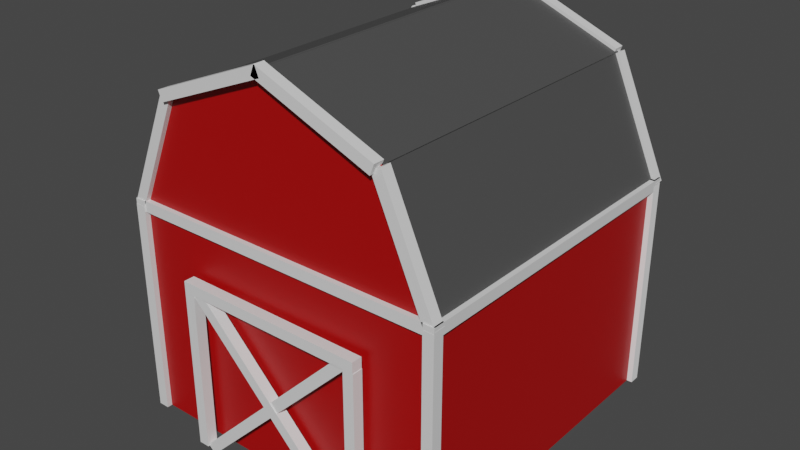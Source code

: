 # Source: barn.blend  (saved by Blender 2.93.20; exported with 4.5.12 LTS)
import bpy
from mathutils import Matrix  # noqa: F401  (used for matrix-valued properties, if any)

bpy.ops.wm.read_factory_settings(use_empty=True)
scene = bpy.context.scene
scene.name = 'Scene'

# ---- materials (node trees are filled in below, after node groups)
mat_red = bpy.data.materials.new('red')
mat_red.use_transparent_shadow = False
mat_material = bpy.data.materials.new('Material')
mat_material.alpha_threshold = 0.0
mat_material.use_transparent_shadow = False
mat_material.line_color = (0.0, 0.0, 0.0, 1.0)
mat_bia_y = bpy.data.materials.new('biały')
mat_bia_y.use_transparent_shadow = False
mat_roof = bpy.data.materials.new('roof')
mat_roof.use_transparent_shadow = False

# ---- material node trees
mat_red.use_nodes = True; mat_red.node_tree.nodes.clear()
_N = mat_red.node_tree.nodes; _L = mat_red.node_tree.links
n0 = _N.new('ShaderNodeBsdfPrincipled'); n0.name = 'Principled BSDF'; n0.location = (10, 300)
n0.distribution = 'GGX'
n0.subsurface_method = 'BURLEY'
n0.inputs[0].default_value = (0.4064, 0.0, 0.0, 1.0)
n0.inputs[3].default_value = 1.45
n0.inputs[27].default_value = (0.0, 0.0, 0.0, 1.0)
n0.inputs[28].default_value = 1.0
n1 = _N.new('ShaderNodeOutputMaterial'); n1.name = 'Material Output'; n1.location = (300, 300)
_L.new(n0.outputs[0], n1.inputs[0])
n1.is_active_output = True
mat_material.use_nodes = True; mat_material.node_tree.nodes.clear()
_N = mat_material.node_tree.nodes; _L = mat_material.node_tree.links
n0 = _N.new('ShaderNodeOutputMaterial'); n0.name = 'Material Output'; n0.location = (300, 300)
n1 = _N.new('ShaderNodeBsdfPrincipled'); n1.name = 'Principled BSDF'; n1.location = (10, 300)
n1.distribution = 'GGX'
n1.subsurface_method = 'BURLEY'
n1.inputs[2].default_value = 0.4
n1.inputs[3].default_value = 1.45
n1.inputs[27].default_value = (0.0, 0.0, 0.0, 1.0)
n1.inputs[28].default_value = 1.0
_L.new(n1.outputs[0], n0.inputs[0])
n0.is_active_output = True
mat_bia_y.use_nodes = True; mat_bia_y.node_tree.nodes.clear()
_N = mat_bia_y.node_tree.nodes; _L = mat_bia_y.node_tree.links
n0 = _N.new('ShaderNodeBsdfPrincipled'); n0.name = 'Principled BSDF'; n0.location = (10, 300)
n0.distribution = 'GGX'
n0.subsurface_method = 'BURLEY'
n0.inputs[0].default_value = (1.0, 1.0, 1.0, 1.0)
n0.inputs[3].default_value = 1.45
n0.inputs[27].default_value = (0.0, 0.0, 0.0, 1.0)
n0.inputs[28].default_value = 1.0
n1 = _N.new('ShaderNodeOutputMaterial'); n1.name = 'Material Output'; n1.location = (300, 300)
_L.new(n0.outputs[0], n1.inputs[0])
n1.is_active_output = True
mat_roof.use_nodes = True; mat_roof.node_tree.nodes.clear()
_N = mat_roof.node_tree.nodes; _L = mat_roof.node_tree.links
n0 = _N.new('ShaderNodeBsdfPrincipled'); n0.name = 'Principled BSDF'; n0.location = (10, 300)
n0.distribution = 'GGX'
n0.subsurface_method = 'BURLEY'
n0.inputs[0].default_value = (0.06998, 0.06998, 0.06998, 1.0)
n0.inputs[3].default_value = 1.45
n0.inputs[27].default_value = (0.0, 0.0, 0.0, 1.0)
n0.inputs[28].default_value = 1.0
n1 = _N.new('ShaderNodeOutputMaterial'); n1.name = 'Material Output'; n1.location = (300, 300)
_L.new(n0.outputs[0], n1.inputs[0])
n1.is_active_output = True

# ---- world
world_world = bpy.data.worlds.new('World'); scene.world = world_world
world_world.use_nodes = True; world_world.node_tree.nodes.clear()
_N = world_world.node_tree.nodes; _L = world_world.node_tree.links
n0 = _N.new('ShaderNodeOutputWorld'); n0.name = 'World Output'; n0.location = (300, 300)
n1 = _N.new('ShaderNodeBackground'); n1.name = 'Background'; n1.location = (10, 300)
n1.inputs[0].default_value = (0.05088, 0.05088, 0.05088, 1.0)
_L.new(n1.outputs[0], n0.inputs[0])
n0.is_active_output = True
world_world.color = (0.05088, 0.05088, 0.05088)
world_world.use_sun_shadow = False
world_world.sun_shadow_jitter_overblur = 0.0

# ---- meshes
me_cube_003 = bpy.data.meshes.new('Cube.003')
me_cube_003.from_pydata([(-0.5, -0.5, -0.5), (-0.5, -0.5, 0.5), (-0.5, 0.5, -0.5), (-0.5, 0.5, 0.5), (0.5, -0.5, -0.5), (0.5, -0.5, 0.5), (0.5, 0.5, -0.5), (0.5, 0.5, 0.5)], [], [(0, 1, 3, 2), (2, 3, 7, 6), (6, 7, 5, 4), (4, 5, 1, 0), (2, 6, 4, 0), (7, 3, 1, 5)])
_uv = me_cube_003.uv_layers.new(name='UVMap')
_uv.uv.foreach_set('vector', [0.375, 0.0, 0.625, 0.0, 0.625, 0.25, 0.375, 0.25, 0.375, 0.25, 0.625, 0.25, 0.625, 0.5, 0.375, 0.5, 0.375, 0.5, 0.625, 0.5, 0.625, 0.75, 0.375, 0.75, 0.375, 0.75, 0.625, 0.75, 0.625, 1.0, 0.375, 1.0, 0.125, 0.5, 0.375, 0.5, 0.375, 0.75, 0.125, 0.75, 0.625, 0.5, 0.875, 0.5, 0.875, 0.75, 0.625, 0.75])
me_cube_003.materials.append(mat_red)
me_cube_003.use_remesh_fix_poles = True
me_cube_003.use_remesh_preserve_attributes = False
me_cube_003.use_mirror_vertex_groups = False
me_cube_003.update()
me_cylinder = bpy.data.meshes.new('Cylinder')
me_cylinder.from_pydata([(4.967e-09, 0.5017, -0.4983), (4.967e-09, 0.5017, 0.4983), (0.3536, 0.3547, 0.4983), (0.3536, 0.3547, -0.4983), (0.5, -2.186e-08, 0.4983), (0.5, 2.186e-08, -0.4983), (0.3536, -0.3547, 0.4983), (0.3536, -0.3547, -0.4983), (4.967e-09, -0.5017, 0.4983), (4.967e-09, -0.5017, -0.4983), (-0.3536, -0.3547, 0.4983), (-0.3536, -0.3547, -0.4983), (-0.5, -2.186e-08, 0.4983), (-0.5, 2.186e-08, -0.4983), (-0.3536, 0.3547, 0.4983), (-0.3536, 0.3547, -0.4983)], [], [(0, 1, 2, 3), (3, 2, 4, 5), (5, 4, 6, 7), (7, 6, 8, 9), (9, 8, 10, 11), (11, 10, 12, 13), (2, 1, 14, 12, 10, 8, 6, 4), (13, 12, 14, 15), (15, 14, 1, 0), (0, 3, 5, 7, 9, 11, 13, 15)])
me_cylinder.polygons.foreach_set('use_smooth', [True] * 10)
_k = set([(0, 1), (0, 3), (0, 15), (1, 2), (1, 14), (2, 3), (2, 4), (3, 5), (4, 5), (4, 6), (5, 7), (6, 7), (6, 8), (7, 9), (8, 9), (8, 10), (9, 11), (10, 11), (10, 12), (11, 13), (12, 13), (12, 14), (13, 15), (14, 15)])
me_cylinder.attributes.new('sharp_edge', 'BOOLEAN', 'EDGE').data.foreach_set('value', [ (min(e.vertices), max(e.vertices)) in _k for e in me_cylinder.edges])
_uv = me_cylinder.uv_layers.new(name='UVMap')
_uv.uv.foreach_set('vector', [1.0, 0.5, 1.0, 1.0, 0.875, 1.0, 0.875, 0.5, 0.875, 0.5, 0.875, 1.0, 0.75, 1.0, 0.75, 0.5, 0.75, 0.5, 0.75, 1.0, 0.625, 1.0, 0.625, 0.5, 0.625, 0.5, 0.625, 1.0, 0.5, 1.0, 0.5, 0.5, 0.5, 0.5, 0.5, 1.0, 0.375, 1.0, 0.375, 0.5, 0.375, 0.5, 0.375, 1.0, 0.25, 1.0, 0.25, 0.5, 0.4197, 0.4197, 0.25, 0.49, 0.08029, 0.4197, 0.01, 0.25, 0.08029, 0.08029, 0.25, 0.01, 0.4197, 0.08029, 0.49, 0.25, 0.25, 0.5, 0.25, 1.0, 0.125, 1.0, 0.125, 0.5, 0.125, 0.5, 0.125, 1.0, 0.0, 1.0, 0.0, 0.5, 0.75, 0.49, 0.9197, 0.4197, 0.99, 0.25, 0.9197, 0.08029, 0.75, 0.01, 0.5803, 0.08029, 0.51, 0.25, 0.5803, 0.4197])
me_cylinder.materials.append(mat_red)
me_cylinder.use_remesh_fix_poles = True
me_cylinder.use_remesh_preserve_attributes = False
me_cylinder.use_mirror_vertex_groups = False
me_cylinder.update()
me_cylinder.normals_split_custom_set([tuple(v) for v in zip(*[iter([0.3838, 0.9234, 3.905e-08, 0.3838, 0.9234, 3.905e-08, 0.3838, 0.9234, 3.905e-08, 0.3838, 0.9234, 3.905e-08, 0.9243, 0.3816, 2.435e-08, 0.9243, 0.3816, 2.435e-08, 0.9243, 0.3816, 2.435e-08, 0.9243, 0.3816, 2.435e-08, 0.9243, -0.3816, -2.435e-08, 0.9243, -0.3816, -2.435e-08, 0.9243, -0.3816, -2.435e-08, 0.9243, -0.3816, -2.435e-08, 0.3838, -0.9234, -3.905e-08, 0.3838, -0.9234, -3.905e-08, 0.3838, -0.9234, -3.905e-08, 0.3838, -0.9234, -3.905e-08, -0.3838, -0.9234, -3.905e-08, -0.3838, -0.9234, -3.905e-08, -0.3838, -0.9234, -3.905e-08, -0.3838, -0.9234, -3.905e-08, -0.9243, -0.3816, -2.435e-08, -0.9243, -0.3816, -2.435e-08, -0.9243, -0.3816, -2.435e-08, -0.9243, -0.3816, -2.435e-08, 0.0, -7.171e-08, 1.0, 0.0, -7.171e-08, 1.0, 0.0, -7.171e-08, 1.0, 0.0, -7.171e-08, 1.0, 0.0, -7.171e-08, 1.0, 0.0, -7.171e-08, 1.0, 0.0, -7.171e-08, 1.0, 0.0, -7.171e-08, 1.0, -0.9243, 0.3816, 2.435e-08, -0.9243, 0.3816, 2.435e-08, -0.9243, 0.3816, 2.435e-08, -0.9243, 0.3816, 2.435e-08, -0.3838, 0.9234, 3.905e-08, -0.3838, 0.9234, 3.905e-08, -0.3838, 0.9234, 3.905e-08, -0.3838, 0.9234, 3.905e-08, 0.0, 7.171e-08, -1.0, 0.0, 7.171e-08, -1.0, 0.0, 7.171e-08, -1.0, 0.0, 7.171e-08, -1.0, 0.0, 7.171e-08, -1.0, 0.0, 7.171e-08, -1.0, 0.0, 7.171e-08, -1.0, 0.0, 7.171e-08, -1.0])] * 3)])
me_cube_005 = bpy.data.meshes.new('Cube.005')
me_cube_005.from_pydata([(-0.5, -0.5, -0.5), (-0.5, -0.5, 0.5), (-0.5, 0.5, -0.5), (-0.5, 0.5, 0.5), (0.5, -0.5, -0.5), (0.5, -0.5, 0.5), (0.5, 0.5, -0.5), (0.5, 0.5, 0.5)], [], [(0, 1, 3, 2), (2, 3, 7, 6), (6, 7, 5, 4), (4, 5, 1, 0), (2, 6, 4, 0), (7, 3, 1, 5)])
_uv = me_cube_005.uv_layers.new(name='UVMap')
_uv.uv.foreach_set('vector', [0.375, 0.0, 0.625, 0.0, 0.625, 0.25, 0.375, 0.25, 0.375, 0.25, 0.625, 0.25, 0.625, 0.5, 0.375, 0.5, 0.375, 0.5, 0.625, 0.5, 0.625, 0.75, 0.375, 0.75, 0.375, 0.75, 0.625, 0.75, 0.625, 1.0, 0.375, 1.0, 0.125, 0.5, 0.375, 0.5, 0.375, 0.75, 0.125, 0.75, 0.625, 0.5, 0.875, 0.5, 0.875, 0.75, 0.625, 0.75])
me_cube_005.materials.append(mat_material)
me_cube_005.use_remesh_fix_poles = True
me_cube_005.use_remesh_preserve_attributes = False
me_cube_005.use_mirror_vertex_groups = False
me_cube_005.update()
me_cube_006 = bpy.data.meshes.new('Cube.006')
me_cube_006.from_pydata([(-0.5, -0.5, -0.5), (-0.5, -0.5, 0.5), (-0.5, 0.5, -0.5), (-0.5, 0.5, 0.5), (0.5, -0.5, -0.5), (0.5, -0.5, 0.5), (0.5, 0.5, -0.5), (0.5, 0.5, 0.5)], [], [(0, 1, 3, 2), (2, 3, 7, 6), (6, 7, 5, 4), (4, 5, 1, 0), (2, 6, 4, 0), (7, 3, 1, 5)])
_uv = me_cube_006.uv_layers.new(name='UVMap')
_uv.uv.foreach_set('vector', [0.375, 0.0, 0.625, 0.0, 0.625, 0.25, 0.375, 0.25, 0.375, 0.25, 0.625, 0.25, 0.625, 0.5, 0.375, 0.5, 0.375, 0.5, 0.625, 0.5, 0.625, 0.75, 0.375, 0.75, 0.375, 0.75, 0.625, 0.75, 0.625, 1.0, 0.375, 1.0, 0.125, 0.5, 0.375, 0.5, 0.375, 0.75, 0.125, 0.75, 0.625, 0.5, 0.875, 0.5, 0.875, 0.75, 0.625, 0.75])
me_cube_006.materials.append(mat_material)
me_cube_006.use_remesh_fix_poles = True
me_cube_006.use_remesh_preserve_attributes = False
me_cube_006.use_mirror_vertex_groups = False
me_cube_006.update()
me_cube = bpy.data.meshes.new('Cube')
me_cube.from_pydata([(-0.5, -0.5, -0.5), (-0.5, -0.5, 0.5), (-0.5, 0.5, -0.5), (-0.5, 0.5, 0.5), (0.5, -0.5, -0.5), (0.5, -0.5, 0.5), (0.5, 0.5, -0.5), (0.5, 0.5, 0.5)], [], [(0, 1, 3, 2), (2, 3, 7, 6), (6, 7, 5, 4), (4, 5, 1, 0), (2, 6, 4, 0), (7, 3, 1, 5)])
_uv = me_cube.uv_layers.new(name='UVMap')
_uv.uv.foreach_set('vector', [0.375, 0.0, 0.625, 0.0, 0.625, 0.25, 0.375, 0.25, 0.375, 0.25, 0.625, 0.25, 0.625, 0.5, 0.375, 0.5, 0.375, 0.5, 0.625, 0.5, 0.625, 0.75, 0.375, 0.75, 0.375, 0.75, 0.625, 0.75, 0.625, 1.0, 0.375, 1.0, 0.125, 0.5, 0.375, 0.5, 0.375, 0.75, 0.125, 0.75, 0.625, 0.5, 0.875, 0.5, 0.875, 0.75, 0.625, 0.75])
me_cube.materials.append(mat_bia_y)
me_cube.use_remesh_fix_poles = True
me_cube.use_remesh_preserve_attributes = False
me_cube.use_mirror_vertex_groups = False
me_cube.update()
me_cube_007 = bpy.data.meshes.new('Cube.007')
me_cube_007.from_pydata([(-0.5, -0.5, -0.5), (-0.5, -0.5, 0.5), (-0.5, 0.5, -0.5), (-0.5, 0.5, 0.5), (0.5, -0.5, -0.5), (0.5, -0.5, 0.5), (0.5, 0.5, -0.5), (0.5, 0.5, 0.5)], [], [(0, 1, 3, 2), (2, 3, 7, 6), (6, 7, 5, 4), (4, 5, 1, 0), (2, 6, 4, 0), (7, 3, 1, 5)])
_uv = me_cube_007.uv_layers.new(name='UVMap')
_uv.uv.foreach_set('vector', [0.375, 0.0, 0.625, 0.0, 0.625, 0.25, 0.375, 0.25, 0.375, 0.25, 0.625, 0.25, 0.625, 0.5, 0.375, 0.5, 0.375, 0.5, 0.625, 0.5, 0.625, 0.75, 0.375, 0.75, 0.375, 0.75, 0.625, 0.75, 0.625, 1.0, 0.375, 1.0, 0.125, 0.5, 0.375, 0.5, 0.375, 0.75, 0.125, 0.75, 0.625, 0.5, 0.875, 0.5, 0.875, 0.75, 0.625, 0.75])
me_cube_007.materials.append(mat_material)
me_cube_007.use_remesh_fix_poles = True
me_cube_007.use_remesh_preserve_attributes = False
me_cube_007.use_mirror_vertex_groups = False
me_cube_007.update()
me_cube_009 = bpy.data.meshes.new('Cube.009')
me_cube_009.from_pydata([(-0.5, -0.5, -0.5), (-0.5, -0.5, 0.5), (-0.5, 0.5, -0.5), (-0.5, 0.5, 0.5), (0.5, -0.5, -0.5), (0.5, -0.5, 0.5), (0.5, 0.5, -0.5), (0.5, 0.5, 0.5)], [], [(0, 1, 3, 2), (2, 3, 7, 6), (6, 7, 5, 4), (4, 5, 1, 0), (2, 6, 4, 0), (7, 3, 1, 5)])
_uv = me_cube_009.uv_layers.new(name='UVMap')
_uv.uv.foreach_set('vector', [0.375, 0.0, 0.625, 0.0, 0.625, 0.25, 0.375, 0.25, 0.375, 0.25, 0.625, 0.25, 0.625, 0.5, 0.375, 0.5, 0.375, 0.5, 0.625, 0.5, 0.625, 0.75, 0.375, 0.75, 0.375, 0.75, 0.625, 0.75, 0.625, 1.0, 0.375, 1.0, 0.125, 0.5, 0.375, 0.5, 0.375, 0.75, 0.125, 0.75, 0.625, 0.5, 0.875, 0.5, 0.875, 0.75, 0.625, 0.75])
me_cube_009.materials.append(mat_material)
me_cube_009.use_remesh_fix_poles = True
me_cube_009.use_remesh_preserve_attributes = False
me_cube_009.use_mirror_vertex_groups = False
me_cube_009.update()
me_cube_010 = bpy.data.meshes.new('Cube.010')
me_cube_010.from_pydata([(-0.5, -0.5, -0.5), (-0.5, -0.5, 0.5), (-0.5, 0.5, -0.5), (-0.5, 0.5, 0.5), (0.5, -0.5, -0.5), (0.5, -0.5, 0.5), (0.5, 0.5, -0.5), (0.5, 0.5, 0.5)], [], [(0, 1, 3, 2), (2, 3, 7, 6), (6, 7, 5, 4), (4, 5, 1, 0), (2, 6, 4, 0), (7, 3, 1, 5)])
_uv = me_cube_010.uv_layers.new(name='UVMap')
_uv.uv.foreach_set('vector', [0.375, 0.0, 0.625, 0.0, 0.625, 0.25, 0.375, 0.25, 0.375, 0.25, 0.625, 0.25, 0.625, 0.5, 0.375, 0.5, 0.375, 0.5, 0.625, 0.5, 0.625, 0.75, 0.375, 0.75, 0.375, 0.75, 0.625, 0.75, 0.625, 1.0, 0.375, 1.0, 0.125, 0.5, 0.375, 0.5, 0.375, 0.75, 0.125, 0.75, 0.625, 0.5, 0.875, 0.5, 0.875, 0.75, 0.625, 0.75])
me_cube_010.materials.append(mat_material)
me_cube_010.use_remesh_fix_poles = True
me_cube_010.use_remesh_preserve_attributes = False
me_cube_010.use_mirror_vertex_groups = False
me_cube_010.update()
me_cube_011 = bpy.data.meshes.new('Cube.011')
me_cube_011.from_pydata([(-0.5, -0.5, -0.5), (-0.5, -0.5, 0.5), (-0.5, 0.5, -0.5), (-0.5, 0.5, 0.5), (0.5, -0.5, -0.5), (0.5, -0.5, 0.5), (0.5, 0.5, -0.5), (0.5, 0.5, 0.5)], [], [(0, 1, 3, 2), (2, 3, 7, 6), (6, 7, 5, 4), (4, 5, 1, 0), (2, 6, 4, 0), (7, 3, 1, 5)])
_uv = me_cube_011.uv_layers.new(name='UVMap')
_uv.uv.foreach_set('vector', [0.375, 0.0, 0.625, 0.0, 0.625, 0.25, 0.375, 0.25, 0.375, 0.25, 0.625, 0.25, 0.625, 0.5, 0.375, 0.5, 0.375, 0.5, 0.625, 0.5, 0.625, 0.75, 0.375, 0.75, 0.375, 0.75, 0.625, 0.75, 0.625, 1.0, 0.375, 1.0, 0.125, 0.5, 0.375, 0.5, 0.375, 0.75, 0.125, 0.75, 0.625, 0.5, 0.875, 0.5, 0.875, 0.75, 0.625, 0.75])
me_cube_011.materials.append(mat_material)
me_cube_011.use_remesh_fix_poles = True
me_cube_011.use_remesh_preserve_attributes = False
me_cube_011.use_mirror_vertex_groups = False
me_cube_011.update()
me_cube_012 = bpy.data.meshes.new('Cube.012')
me_cube_012.from_pydata([(-0.5, -0.5, -0.5), (-0.5, -0.5, 0.5), (-0.5, 0.5, -0.5), (-0.5, 0.5, 0.5), (0.5, -0.5, -0.5), (0.5, -0.5, 0.5), (0.5, 0.5, -0.5), (0.5, 0.5, 0.5)], [], [(0, 1, 3, 2), (2, 3, 7, 6), (6, 7, 5, 4), (4, 5, 1, 0), (2, 6, 4, 0), (7, 3, 1, 5)])
_uv = me_cube_012.uv_layers.new(name='UVMap')
_uv.uv.foreach_set('vector', [0.375, 0.0, 0.625, 0.0, 0.625, 0.25, 0.375, 0.25, 0.375, 0.25, 0.625, 0.25, 0.625, 0.5, 0.375, 0.5, 0.375, 0.5, 0.625, 0.5, 0.625, 0.75, 0.375, 0.75, 0.375, 0.75, 0.625, 0.75, 0.625, 1.0, 0.375, 1.0, 0.125, 0.5, 0.375, 0.5, 0.375, 0.75, 0.125, 0.75, 0.625, 0.5, 0.875, 0.5, 0.875, 0.75, 0.625, 0.75])
me_cube_012.materials.append(mat_material)
me_cube_012.use_remesh_fix_poles = True
me_cube_012.use_remesh_preserve_attributes = False
me_cube_012.use_mirror_vertex_groups = False
me_cube_012.update()
me_cube_016 = bpy.data.meshes.new('Cube.016')
me_cube_016.from_pydata([(-0.5, -0.5, -0.5), (-0.5, -0.5, 0.5), (-0.5, 0.5, -0.5), (-0.5, 0.5, 0.5), (0.5, -0.5, -0.5), (0.5, -0.5, 0.5), (0.5, 0.5, -0.5), (0.5, 0.5, 0.5)], [], [(0, 1, 3, 2), (2, 3, 7, 6), (6, 7, 5, 4), (4, 5, 1, 0), (2, 6, 4, 0), (7, 3, 1, 5)])
_uv = me_cube_016.uv_layers.new(name='UVMap')
_uv.uv.foreach_set('vector', [0.375, 0.0, 0.625, 0.0, 0.625, 0.25, 0.375, 0.25, 0.375, 0.25, 0.625, 0.25, 0.625, 0.5, 0.375, 0.5, 0.375, 0.5, 0.625, 0.5, 0.625, 0.75, 0.375, 0.75, 0.375, 0.75, 0.625, 0.75, 0.625, 1.0, 0.375, 1.0, 0.125, 0.5, 0.375, 0.5, 0.375, 0.75, 0.125, 0.75, 0.625, 0.5, 0.875, 0.5, 0.875, 0.75, 0.625, 0.75])
me_cube_016.materials.append(mat_material)
me_cube_016.use_remesh_fix_poles = True
me_cube_016.use_remesh_preserve_attributes = False
me_cube_016.use_mirror_vertex_groups = False
me_cube_016.update()
me_cube_017 = bpy.data.meshes.new('Cube.017')
me_cube_017.from_pydata([(-0.5, -0.5, -0.5), (-0.5, -0.5, 0.5), (-0.5, 0.5, -0.5), (-0.5, 0.5, 0.5), (0.5, -0.5, -0.5), (0.5, -0.5, 0.5), (0.5, 0.5, -0.5), (0.5, 0.5, 0.5)], [], [(0, 1, 3, 2), (2, 3, 7, 6), (6, 7, 5, 4), (4, 5, 1, 0), (2, 6, 4, 0), (7, 3, 1, 5)])
_uv = me_cube_017.uv_layers.new(name='UVMap')
_uv.uv.foreach_set('vector', [0.375, 0.0, 0.625, 0.0, 0.625, 0.25, 0.375, 0.25, 0.375, 0.25, 0.625, 0.25, 0.625, 0.5, 0.375, 0.5, 0.375, 0.5, 0.625, 0.5, 0.625, 0.75, 0.375, 0.75, 0.375, 0.75, 0.625, 0.75, 0.625, 1.0, 0.375, 1.0, 0.125, 0.5, 0.375, 0.5, 0.375, 0.75, 0.125, 0.75, 0.625, 0.5, 0.875, 0.5, 0.875, 0.75, 0.625, 0.75])
me_cube_017.materials.append(mat_material)
me_cube_017.use_remesh_fix_poles = True
me_cube_017.use_remesh_preserve_attributes = False
me_cube_017.use_mirror_vertex_groups = False
me_cube_017.update()
me_cube_018 = bpy.data.meshes.new('Cube.018')
me_cube_018.from_pydata([(-0.5, -0.5, -0.5), (-0.5, -0.5, 0.5), (-0.5, 0.5, -0.5), (-0.5, 0.5, 0.5), (0.5, -0.5, -0.5), (0.5, -0.5, 0.5), (0.5, 0.5, -0.5), (0.5, 0.5, 0.5)], [], [(0, 1, 3, 2), (2, 3, 7, 6), (6, 7, 5, 4), (4, 5, 1, 0), (2, 6, 4, 0), (7, 3, 1, 5)])
_uv = me_cube_018.uv_layers.new(name='UVMap')
_uv.uv.foreach_set('vector', [0.375, 0.0, 0.625, 0.0, 0.625, 0.25, 0.375, 0.25, 0.375, 0.25, 0.625, 0.25, 0.625, 0.5, 0.375, 0.5, 0.375, 0.5, 0.625, 0.5, 0.625, 0.75, 0.375, 0.75, 0.375, 0.75, 0.625, 0.75, 0.625, 1.0, 0.375, 1.0, 0.125, 0.5, 0.375, 0.5, 0.375, 0.75, 0.125, 0.75, 0.625, 0.5, 0.875, 0.5, 0.875, 0.75, 0.625, 0.75])
me_cube_018.materials.append(mat_material)
me_cube_018.use_remesh_fix_poles = True
me_cube_018.use_remesh_preserve_attributes = False
me_cube_018.use_mirror_vertex_groups = False
me_cube_018.update()
me_cube_019 = bpy.data.meshes.new('Cube.019')
me_cube_019.from_pydata([(-0.5, -0.5, -0.5), (-0.5, -0.5, 0.5), (-0.5, 0.5, -0.5), (-0.5, 0.5, 0.5), (0.5, -0.5, -0.5), (0.5, -0.5, 0.5), (0.5, 0.5, -0.5), (0.5, 0.5, 0.5)], [], [(0, 1, 3, 2), (2, 3, 7, 6), (6, 7, 5, 4), (4, 5, 1, 0), (2, 6, 4, 0), (7, 3, 1, 5)])
_uv = me_cube_019.uv_layers.new(name='UVMap')
_uv.uv.foreach_set('vector', [0.375, 0.0, 0.625, 0.0, 0.625, 0.25, 0.375, 0.25, 0.375, 0.25, 0.625, 0.25, 0.625, 0.5, 0.375, 0.5, 0.375, 0.5, 0.625, 0.5, 0.625, 0.75, 0.375, 0.75, 0.375, 0.75, 0.625, 0.75, 0.625, 1.0, 0.375, 1.0, 0.125, 0.5, 0.375, 0.5, 0.375, 0.75, 0.125, 0.75, 0.625, 0.5, 0.875, 0.5, 0.875, 0.75, 0.625, 0.75])
me_cube_019.materials.append(mat_material)
me_cube_019.use_remesh_fix_poles = True
me_cube_019.use_remesh_preserve_attributes = False
me_cube_019.use_mirror_vertex_groups = False
me_cube_019.update()
me_cube_020 = bpy.data.meshes.new('Cube.020')
me_cube_020.from_pydata([(-0.5, -0.5, -0.5), (-0.5, -0.5, 0.5), (-0.5, 0.5, -0.5), (-0.5, 0.5, 0.5), (0.5, -0.5, -0.5), (0.5, -0.5, 0.5), (0.5, 0.5, -0.5), (0.5, 0.5, 0.5)], [], [(0, 1, 3, 2), (2, 3, 7, 6), (6, 7, 5, 4), (4, 5, 1, 0), (2, 6, 4, 0), (7, 3, 1, 5)])
_uv = me_cube_020.uv_layers.new(name='UVMap')
_uv.uv.foreach_set('vector', [0.375, 0.0, 0.625, 0.0, 0.625, 0.25, 0.375, 0.25, 0.375, 0.25, 0.625, 0.25, 0.625, 0.5, 0.375, 0.5, 0.375, 0.5, 0.625, 0.5, 0.625, 0.75, 0.375, 0.75, 0.375, 0.75, 0.625, 0.75, 0.625, 1.0, 0.375, 1.0, 0.125, 0.5, 0.375, 0.5, 0.375, 0.75, 0.125, 0.75, 0.625, 0.5, 0.875, 0.5, 0.875, 0.75, 0.625, 0.75])
me_cube_020.materials.append(mat_material)
me_cube_020.use_remesh_fix_poles = True
me_cube_020.use_remesh_preserve_attributes = False
me_cube_020.use_mirror_vertex_groups = False
me_cube_020.update()
me_cube_021 = bpy.data.meshes.new('Cube.021')
me_cube_021.from_pydata([(-0.5, -0.5, -0.5), (-0.5, -0.5, 0.5), (-0.5, 0.5, -0.5), (-0.5, 0.5, 0.5), (0.5, -0.5, -0.5), (0.5, -0.5, 0.5), (0.5, 0.5, -0.5), (0.5, 0.5, 0.5)], [], [(0, 1, 3, 2), (2, 3, 7, 6), (6, 7, 5, 4), (4, 5, 1, 0), (2, 6, 4, 0), (7, 3, 1, 5)])
_uv = me_cube_021.uv_layers.new(name='UVMap')
_uv.uv.foreach_set('vector', [0.375, 0.0, 0.625, 0.0, 0.625, 0.25, 0.375, 0.25, 0.375, 0.25, 0.625, 0.25, 0.625, 0.5, 0.375, 0.5, 0.375, 0.5, 0.625, 0.5, 0.625, 0.75, 0.375, 0.75, 0.375, 0.75, 0.625, 0.75, 0.625, 1.0, 0.375, 1.0, 0.125, 0.5, 0.375, 0.5, 0.375, 0.75, 0.125, 0.75, 0.625, 0.5, 0.875, 0.5, 0.875, 0.75, 0.625, 0.75])
me_cube_021.materials.append(mat_material)
me_cube_021.use_remesh_fix_poles = True
me_cube_021.use_remesh_preserve_attributes = False
me_cube_021.use_mirror_vertex_groups = False
me_cube_021.update()
me_cube_022 = bpy.data.meshes.new('Cube.022')
me_cube_022.from_pydata([(-0.5, -0.5, -0.5), (-0.5, -0.5, 0.5), (-0.5, 0.5, -0.5), (-0.5, 0.5, 0.5), (0.5, -0.5, -0.5), (0.5, -0.5, 0.5), (0.5, 0.5, -0.5), (0.5, 0.5, 0.5)], [], [(0, 1, 3, 2), (2, 3, 7, 6), (6, 7, 5, 4), (4, 5, 1, 0), (2, 6, 4, 0), (7, 3, 1, 5)])
_uv = me_cube_022.uv_layers.new(name='UVMap')
_uv.uv.foreach_set('vector', [0.375, 0.0, 0.625, 0.0, 0.625, 0.25, 0.375, 0.25, 0.375, 0.25, 0.625, 0.25, 0.625, 0.5, 0.375, 0.5, 0.375, 0.5, 0.625, 0.5, 0.625, 0.75, 0.375, 0.75, 0.375, 0.75, 0.625, 0.75, 0.625, 1.0, 0.375, 1.0, 0.125, 0.5, 0.375, 0.5, 0.375, 0.75, 0.125, 0.75, 0.625, 0.5, 0.875, 0.5, 0.875, 0.75, 0.625, 0.75])
me_cube_022.materials.append(mat_material)
me_cube_022.use_remesh_fix_poles = True
me_cube_022.use_remesh_preserve_attributes = False
me_cube_022.use_mirror_vertex_groups = False
me_cube_022.update()
me_cube_023 = bpy.data.meshes.new('Cube.023')
me_cube_023.from_pydata([(-0.5, -0.5, -0.5), (-0.5, -0.5, 0.5), (-0.5, 0.5, -0.5), (-0.5, 0.5, 0.5), (0.5, -0.5, -0.5), (0.5, -0.5, 0.5), (0.5, 0.5, -0.5), (0.5, 0.5, 0.5)], [], [(0, 1, 3, 2), (2, 3, 7, 6), (6, 7, 5, 4), (4, 5, 1, 0), (2, 6, 4, 0), (7, 3, 1, 5)])
_uv = me_cube_023.uv_layers.new(name='UVMap')
_uv.uv.foreach_set('vector', [0.375, 0.0, 0.625, 0.0, 0.625, 0.25, 0.375, 0.25, 0.375, 0.25, 0.625, 0.25, 0.625, 0.5, 0.375, 0.5, 0.375, 0.5, 0.625, 0.5, 0.625, 0.75, 0.375, 0.75, 0.375, 0.75, 0.625, 0.75, 0.625, 1.0, 0.375, 1.0, 0.125, 0.5, 0.375, 0.5, 0.375, 0.75, 0.125, 0.75, 0.625, 0.5, 0.875, 0.5, 0.875, 0.75, 0.625, 0.75])
me_cube_023.materials.append(mat_material)
me_cube_023.use_remesh_fix_poles = True
me_cube_023.use_remesh_preserve_attributes = False
me_cube_023.use_mirror_vertex_groups = False
me_cube_023.update()
me_cube_024 = bpy.data.meshes.new('Cube.024')
me_cube_024.from_pydata([(-0.5, -0.5, -0.5), (-0.5, -0.5, 0.5), (-0.5, 0.5, -0.5), (-0.5, 0.5, 0.5), (0.5, -0.5, -0.5), (0.5, -0.5, 0.5), (0.5, 0.5, -0.5), (0.5, 0.5, 0.5)], [], [(0, 1, 3, 2), (2, 3, 7, 6), (6, 7, 5, 4), (4, 5, 1, 0), (2, 6, 4, 0), (7, 3, 1, 5)])
_uv = me_cube_024.uv_layers.new(name='UVMap')
_uv.uv.foreach_set('vector', [0.375, 0.0, 0.625, 0.0, 0.625, 0.25, 0.375, 0.25, 0.375, 0.25, 0.625, 0.25, 0.625, 0.5, 0.375, 0.5, 0.375, 0.5, 0.625, 0.5, 0.625, 0.75, 0.375, 0.75, 0.375, 0.75, 0.625, 0.75, 0.625, 1.0, 0.375, 1.0, 0.125, 0.5, 0.375, 0.5, 0.375, 0.75, 0.125, 0.75, 0.625, 0.5, 0.875, 0.5, 0.875, 0.75, 0.625, 0.75])
me_cube_024.materials.append(mat_material)
me_cube_024.use_remesh_fix_poles = True
me_cube_024.use_remesh_preserve_attributes = False
me_cube_024.use_mirror_vertex_groups = False
me_cube_024.update()
me_cube_025 = bpy.data.meshes.new('Cube.025')
me_cube_025.from_pydata([(-0.5, -0.5, -0.5), (-0.5, -0.5, 0.5), (-0.5, 0.5, -0.5), (-0.5, 0.5, 0.5), (0.5, -0.5, -0.5), (0.5, -0.5, 0.5), (0.5, 0.5, -0.5), (0.5, 0.5, 0.5)], [], [(0, 1, 3, 2), (2, 3, 7, 6), (6, 7, 5, 4), (4, 5, 1, 0), (2, 6, 4, 0), (7, 3, 1, 5)])
_uv = me_cube_025.uv_layers.new(name='UVMap')
_uv.uv.foreach_set('vector', [0.375, 0.0, 0.625, 0.0, 0.625, 0.25, 0.375, 0.25, 0.375, 0.25, 0.625, 0.25, 0.625, 0.5, 0.375, 0.5, 0.375, 0.5, 0.625, 0.5, 0.625, 0.75, 0.375, 0.75, 0.375, 0.75, 0.625, 0.75, 0.625, 1.0, 0.375, 1.0, 0.125, 0.5, 0.375, 0.5, 0.375, 0.75, 0.125, 0.75, 0.625, 0.5, 0.875, 0.5, 0.875, 0.75, 0.625, 0.75])
me_cube_025.materials.append(mat_material)
me_cube_025.use_remesh_fix_poles = True
me_cube_025.use_remesh_preserve_attributes = False
me_cube_025.use_mirror_vertex_groups = False
me_cube_025.update()
me_cube_026 = bpy.data.meshes.new('Cube.026')
me_cube_026.from_pydata([(-0.5, -0.5, -0.5), (-0.5, -0.5, 0.5), (-0.5, 0.5, -0.5), (-0.5, 0.5, 0.5), (0.5, -0.5, -0.5), (0.5, -0.5, 0.5), (0.5, 0.5, -0.5), (0.5, 0.5, 0.5)], [], [(0, 1, 3, 2), (2, 3, 7, 6), (6, 7, 5, 4), (4, 5, 1, 0), (2, 6, 4, 0), (7, 3, 1, 5)])
_uv = me_cube_026.uv_layers.new(name='UVMap')
_uv.uv.foreach_set('vector', [0.375, 0.0, 0.625, 0.0, 0.625, 0.25, 0.375, 0.25, 0.375, 0.25, 0.625, 0.25, 0.625, 0.5, 0.375, 0.5, 0.375, 0.5, 0.625, 0.5, 0.625, 0.75, 0.375, 0.75, 0.375, 0.75, 0.625, 0.75, 0.625, 1.0, 0.375, 1.0, 0.125, 0.5, 0.375, 0.5, 0.375, 0.75, 0.125, 0.75, 0.625, 0.5, 0.875, 0.5, 0.875, 0.75, 0.625, 0.75])
me_cube_026.materials.append(mat_material)
me_cube_026.use_remesh_fix_poles = True
me_cube_026.use_remesh_preserve_attributes = False
me_cube_026.use_mirror_vertex_groups = False
me_cube_026.update()
me_cube_027 = bpy.data.meshes.new('Cube.027')
me_cube_027.from_pydata([(-0.5, -0.5, -0.5), (-0.5, -0.5, 0.5), (-0.5, 0.5, -0.5), (-0.5, 0.5, 0.5), (0.5, -0.5, -0.5), (0.5, -0.5, 0.5), (0.5, 0.5, -0.5), (0.5, 0.5, 0.5)], [], [(0, 1, 3, 2), (2, 3, 7, 6), (6, 7, 5, 4), (4, 5, 1, 0), (2, 6, 4, 0), (7, 3, 1, 5)])
_uv = me_cube_027.uv_layers.new(name='UVMap')
_uv.uv.foreach_set('vector', [0.375, 0.0, 0.625, 0.0, 0.625, 0.25, 0.375, 0.25, 0.375, 0.25, 0.625, 0.25, 0.625, 0.5, 0.375, 0.5, 0.375, 0.5, 0.625, 0.5, 0.625, 0.75, 0.375, 0.75, 0.375, 0.75, 0.625, 0.75, 0.625, 1.0, 0.375, 1.0, 0.125, 0.5, 0.375, 0.5, 0.375, 0.75, 0.125, 0.75, 0.625, 0.5, 0.875, 0.5, 0.875, 0.75, 0.625, 0.75])
me_cube_027.materials.append(mat_material)
me_cube_027.use_remesh_fix_poles = True
me_cube_027.use_remesh_preserve_attributes = False
me_cube_027.use_mirror_vertex_groups = False
me_cube_027.update()
me_cube_028 = bpy.data.meshes.new('Cube.028')
me_cube_028.from_pydata([(-0.5, -0.5, -0.5), (-0.5, -0.5, 0.5), (-0.5, 0.5, -0.5), (-0.5, 0.5, 0.5), (0.5, -0.5, -0.5), (0.5, -0.5, 0.5), (0.5, 0.5, -0.5), (0.5, 0.5, 0.5)], [], [(0, 1, 3, 2), (2, 3, 7, 6), (6, 7, 5, 4), (4, 5, 1, 0), (2, 6, 4, 0), (7, 3, 1, 5)])
_uv = me_cube_028.uv_layers.new(name='UVMap')
_uv.uv.foreach_set('vector', [0.375, 0.0, 0.625, 0.0, 0.625, 0.25, 0.375, 0.25, 0.375, 0.25, 0.625, 0.25, 0.625, 0.5, 0.375, 0.5, 0.375, 0.5, 0.625, 0.5, 0.625, 0.75, 0.375, 0.75, 0.375, 0.75, 0.625, 0.75, 0.625, 1.0, 0.375, 1.0, 0.125, 0.5, 0.375, 0.5, 0.375, 0.75, 0.125, 0.75, 0.625, 0.5, 0.875, 0.5, 0.875, 0.75, 0.625, 0.75])
me_cube_028.materials.append(mat_material)
me_cube_028.use_remesh_fix_poles = True
me_cube_028.use_remesh_preserve_attributes = False
me_cube_028.use_mirror_vertex_groups = False
me_cube_028.update()
me_cube_029 = bpy.data.meshes.new('Cube.029')
me_cube_029.from_pydata([(-0.5, -0.5, -0.5), (-0.5, -0.5, 0.5), (-0.5, 0.5, -0.5), (-0.5, 0.5, 0.5), (0.5, -0.5, -0.5), (0.5, -0.5, 0.5), (0.5, 0.5, -0.5), (0.5, 0.5, 0.5)], [], [(0, 1, 3, 2), (2, 3, 7, 6), (6, 7, 5, 4), (4, 5, 1, 0), (2, 6, 4, 0), (7, 3, 1, 5)])
_uv = me_cube_029.uv_layers.new(name='UVMap')
_uv.uv.foreach_set('vector', [0.375, 0.0, 0.625, 0.0, 0.625, 0.25, 0.375, 0.25, 0.375, 0.25, 0.625, 0.25, 0.625, 0.5, 0.375, 0.5, 0.375, 0.5, 0.625, 0.5, 0.625, 0.75, 0.375, 0.75, 0.375, 0.75, 0.625, 0.75, 0.625, 1.0, 0.375, 1.0, 0.125, 0.5, 0.375, 0.5, 0.375, 0.75, 0.125, 0.75, 0.625, 0.5, 0.875, 0.5, 0.875, 0.75, 0.625, 0.75])
me_cube_029.materials.append(mat_roof)
me_cube_029.use_remesh_fix_poles = True
me_cube_029.use_remesh_preserve_attributes = False
me_cube_029.use_mirror_vertex_groups = False
me_cube_029.update()
me_cube_030 = bpy.data.meshes.new('Cube.030')
me_cube_030.from_pydata([(-0.5, -0.5, -0.5), (-0.5, -0.5, 0.5), (-0.5, 0.5, -0.5), (-0.5, 0.5, 0.5), (0.5, -0.5, -0.5), (0.5, -0.5, 0.5), (0.5, 0.5, -0.5), (0.5, 0.5, 0.5)], [], [(0, 1, 3, 2), (2, 3, 7, 6), (6, 7, 5, 4), (4, 5, 1, 0), (2, 6, 4, 0), (7, 3, 1, 5)])
_uv = me_cube_030.uv_layers.new(name='UVMap')
_uv.uv.foreach_set('vector', [0.375, 0.0, 0.625, 0.0, 0.625, 0.25, 0.375, 0.25, 0.375, 0.25, 0.625, 0.25, 0.625, 0.5, 0.375, 0.5, 0.375, 0.5, 0.625, 0.5, 0.625, 0.75, 0.375, 0.75, 0.375, 0.75, 0.625, 0.75, 0.625, 1.0, 0.375, 1.0, 0.125, 0.5, 0.375, 0.5, 0.375, 0.75, 0.125, 0.75, 0.625, 0.5, 0.875, 0.5, 0.875, 0.75, 0.625, 0.75])
me_cube_030.materials.append(mat_roof)
me_cube_030.use_remesh_fix_poles = True
me_cube_030.use_remesh_preserve_attributes = False
me_cube_030.use_mirror_vertex_groups = False
me_cube_030.update()
me_cube_031 = bpy.data.meshes.new('Cube.031')
me_cube_031.from_pydata([(-0.5, -0.5, -0.5), (-0.5, -0.5, 0.5), (-0.5, 0.5, -0.5), (-0.5, 0.5, 0.5), (0.5, -0.5, -0.5), (0.5, -0.5, 0.5), (0.5, 0.5, -0.5), (0.5, 0.5, 0.5)], [], [(0, 1, 3, 2), (2, 3, 7, 6), (6, 7, 5, 4), (4, 5, 1, 0), (2, 6, 4, 0), (7, 3, 1, 5)])
_uv = me_cube_031.uv_layers.new(name='UVMap')
_uv.uv.foreach_set('vector', [0.375, 0.0, 0.625, 0.0, 0.625, 0.25, 0.375, 0.25, 0.375, 0.25, 0.625, 0.25, 0.625, 0.5, 0.375, 0.5, 0.375, 0.5, 0.625, 0.5, 0.625, 0.75, 0.375, 0.75, 0.375, 0.75, 0.625, 0.75, 0.625, 1.0, 0.375, 1.0, 0.125, 0.5, 0.375, 0.5, 0.375, 0.75, 0.125, 0.75, 0.625, 0.5, 0.875, 0.5, 0.875, 0.75, 0.625, 0.75])
me_cube_031.materials.append(mat_roof)
me_cube_031.use_remesh_fix_poles = True
me_cube_031.use_remesh_preserve_attributes = False
me_cube_031.use_mirror_vertex_groups = False
me_cube_031.update()
me_cube_032 = bpy.data.meshes.new('Cube.032')
me_cube_032.from_pydata([(-0.5, -0.5, -0.5), (-0.5, -0.5, 0.5), (-0.5, 0.5, -0.5), (-0.5, 0.5, 0.5), (0.5, -0.5, -0.5), (0.5, -0.5, 0.5), (0.5, 0.5, -0.5), (0.5, 0.5, 0.5)], [], [(0, 1, 3, 2), (2, 3, 7, 6), (6, 7, 5, 4), (4, 5, 1, 0), (2, 6, 4, 0), (7, 3, 1, 5)])
_uv = me_cube_032.uv_layers.new(name='UVMap')
_uv.uv.foreach_set('vector', [0.375, 0.0, 0.625, 0.0, 0.625, 0.25, 0.375, 0.25, 0.375, 0.25, 0.625, 0.25, 0.625, 0.5, 0.375, 0.5, 0.375, 0.5, 0.625, 0.5, 0.625, 0.75, 0.375, 0.75, 0.375, 0.75, 0.625, 0.75, 0.625, 1.0, 0.375, 1.0, 0.125, 0.5, 0.375, 0.5, 0.375, 0.75, 0.125, 0.75, 0.625, 0.5, 0.875, 0.5, 0.875, 0.75, 0.625, 0.75])
me_cube_032.materials.append(mat_roof)
me_cube_032.use_remesh_fix_poles = True
me_cube_032.use_remesh_preserve_attributes = False
me_cube_032.use_mirror_vertex_groups = False
me_cube_032.update()

# ---- objects
ob_cube = bpy.data.objects.new('Cube', me_cube_003)
ob_cylinder = bpy.data.objects.new('Cylinder', me_cylinder)
ob_cube_001 = bpy.data.objects.new('Cube.001', me_cube_005)
ob_cube_002 = bpy.data.objects.new('Cube.002', me_cube_006)
ob_cube_003 = bpy.data.objects.new('Cube.003', me_cube)
ob_cube_004 = bpy.data.objects.new('Cube.004', me_cube_007)
ob_cube_005 = bpy.data.objects.new('Cube.005', me_cube_009)
ob_cube_006 = bpy.data.objects.new('Cube.006', me_cube_010)
ob_cube_007 = bpy.data.objects.new('Cube.007', me_cube_011)
ob_cube_008 = bpy.data.objects.new('Cube.008', me_cube_012)
ob_cube_012 = bpy.data.objects.new('Cube.012', me_cube_016)
ob_cube_013 = bpy.data.objects.new('Cube.013', me_cube_017)
ob_cube_014 = bpy.data.objects.new('Cube.014', me_cube_018)
ob_cube_015 = bpy.data.objects.new('Cube.015', me_cube_019)
ob_cube_016 = bpy.data.objects.new('Cube.016', me_cube_020)
ob_cube_017 = bpy.data.objects.new('Cube.017', me_cube_021)
ob_cube_018 = bpy.data.objects.new('Cube.018', me_cube_022)
ob_cube_019 = bpy.data.objects.new('Cube.019', me_cube_023)
ob_cube_020 = bpy.data.objects.new('Cube.020', me_cube_024)
ob_cube_021 = bpy.data.objects.new('Cube.021', me_cube_025)
ob_cube_022 = bpy.data.objects.new('Cube.022', me_cube_026)
ob_cube_023 = bpy.data.objects.new('Cube.023', me_cube_027)
ob_cube_024 = bpy.data.objects.new('Cube.024', me_cube_028)
ob_cube_011 = bpy.data.objects.new('Cube.011', me_cube_029)
ob_cube_010 = bpy.data.objects.new('Cube.010', me_cube_030)
ob_cube_009 = bpy.data.objects.new('Cube.009', me_cube_031)
ob_cube_025 = bpy.data.objects.new('Cube.025', me_cube_032)

# ---- transforms, parenting, visibility, modifiers, constraints
ob_cube.location = (0.0, 0.0, 1.0)
ob_cube.scale = (3.0, 3.0, 2.0)
ob_cube.lineart.crease_threshold = 0.0
ob_cylinder.location = (0.0, 0.0, 2.0)
ob_cylinder.rotation_euler = (1.571, 0.0, 0.0)
ob_cylinder.scale = (3.0, 2.99, 3.0)
ob_cylinder.lineart.crease_threshold = 0.0
ob_cube_001.location = (-1.5, 1.5, 1.0)
ob_cube_001.scale = (0.1, 0.1, 2.0)
ob_cube_001.lineart.crease_threshold = 0.0
ob_cube_002.location = (-1.5, -1.5, 1.0)
ob_cube_002.scale = (0.1, 0.1, 2.0)
ob_cube_002.lineart.crease_threshold = 0.0
ob_cube_003.location = (1.5, 1.5, 1.0)
ob_cube_003.scale = (0.1, 0.1, 2.0)
ob_cube_003.lineart.crease_threshold = 0.0
ob_cube_004.location = (1.5, -1.5, 1.0)
ob_cube_004.scale = (0.1, 0.1, 2.0)
ob_cube_004.lineart.crease_threshold = 0.0
ob_cube_005.location = (0.0, -1.49, 2.0)
ob_cube_005.scale = (3.099, 0.1, 0.1)
ob_cube_005.lineart.crease_threshold = 0.0
ob_cube_006.location = (0.0, 1.5, 2.0)
ob_cube_006.scale = (3.099, 0.1, 0.1)
ob_cube_006.lineart.crease_threshold = 0.0
ob_cube_007.location = (1.5, 0.001, 2.0)
ob_cube_007.rotation_euler = (0.0, 0.0, 1.571)
ob_cube_007.scale = (3.099, 0.1, 0.1)
ob_cube_007.lineart.crease_threshold = 0.0
ob_cube_008.location = (-1.498, 0.001, 2.0)
ob_cube_008.rotation_euler = (0.0, 0.0, 1.571)
ob_cube_008.scale = (3.099, 0.1, 0.1)
ob_cube_008.lineart.crease_threshold = 0.0
ob_cube_012.location = (-1.28, -1.49, 2.524)
ob_cube_012.rotation_euler = (0.0, -1.157, 0.0)
ob_cube_012.scale = (1.159, 0.1, 0.1)
ob_cube_012.lineart.crease_threshold = 0.0
ob_cube_013.location = (-1.28, 1.494, 2.524)
ob_cube_013.rotation_euler = (0.0, -1.157, 0.0)
ob_cube_013.scale = (1.159, 0.1, 0.1)
ob_cube_013.lineart.crease_threshold = 0.0
ob_cube_014.location = (1.273, -1.49, 2.524)
ob_cube_014.rotation_euler = (0.0, 1.157, 0.0)
ob_cube_014.scale = (1.159, 0.1, 0.1)
ob_cube_014.lineart.crease_threshold = 0.0
ob_cube_015.location = (1.273, 1.524, 2.524)
ob_cube_015.rotation_euler = (0.0, 1.157, 0.0)
ob_cube_015.scale = (1.159, 0.1, 0.1)
ob_cube_015.lineart.crease_threshold = 0.0
ob_cube_016.location = (0.5071, 1.524, 3.274)
ob_cube_016.rotation_euler = (0.0, 0.3835, 0.0)
ob_cube_016.scale = (1.159, 0.1, 0.1)
ob_cube_016.lineart.crease_threshold = 0.0
ob_cube_017.location = (0.5071, -1.527, 3.274)
ob_cube_017.rotation_euler = (0.0, 0.3835, 0.0)
ob_cube_017.scale = (1.159, 0.1, 0.1)
ob_cube_017.lineart.crease_threshold = 0.0
ob_cube_018.location = (-0.5207, -1.527, 3.274)
ob_cube_018.rotation_euler = (0.0, -0.3835, 0.0)
ob_cube_018.scale = (1.159, 0.1, 0.1)
ob_cube_018.lineart.crease_threshold = 0.0
ob_cube_019.location = (-0.5207, 1.525, 3.274)
ob_cube_019.rotation_euler = (0.0, -0.3835, 0.0)
ob_cube_019.scale = (1.159, 0.1, 0.1)
ob_cube_019.lineart.crease_threshold = 0.0
ob_cube_020.location = (0.0, -1.6, 1.5)
ob_cube_020.scale = (1.8, 0.1, 0.1)
ob_cube_020.lineart.crease_threshold = 0.0
ob_cube_021.location = (0.8544, -1.6, 0.7)
ob_cube_021.rotation_euler = (0.0, 1.571, 0.0)
ob_cube_021.scale = (1.5, 0.1, 0.1)
ob_cube_021.lineart.crease_threshold = 0.0
ob_cube_022.location = (-0.85, -1.6, 0.7)
ob_cube_022.rotation_euler = (0.0, 1.571, 0.0)
ob_cube_022.scale = (1.5, 0.1, 0.1)
ob_cube_022.lineart.crease_threshold = 0.0
ob_cube_023.location = (0.0, -1.59, 0.7)
ob_cube_023.rotation_euler = (0.0, 0.7854, 0.0)
ob_cube_023.scale = (2.2, 0.1, 0.1)
ob_cube_023.lineart.crease_threshold = 0.0
ob_cube_024.location = (0.0, -1.58, 0.7)
ob_cube_024.rotation_euler = (0.0, -0.7854, 0.0)
ob_cube_024.scale = (2.2, 0.1, 0.1)
ob_cube_024.lineart.crease_threshold = 0.0
ob_cube_011.location = (-1.247, 0.01137, 2.524)
ob_cube_011.rotation_euler = (0.0, -1.157, 0.0)
ob_cube_011.scale = (1.159, 2.99, 0.1)
ob_cube_011.lineart.crease_threshold = 0.0
ob_cube_010.location = (1.242, 0.01137, 2.524)
ob_cube_010.rotation_euler = (0.0, 1.157, 0.0)
ob_cube_010.scale = (1.159, 2.99, 0.1)
ob_cube_010.lineart.crease_threshold = 0.0
ob_cube_009.location = (0.5083, 0.01137, 3.242)
ob_cube_009.rotation_euler = (0.0, 0.384, 0.0)
ob_cube_009.scale = (1.159, 2.99, 0.1)
ob_cube_009.lineart.crease_threshold = 0.0
ob_cube_025.location = (-0.5146, 0.01137, 3.242)
ob_cube_025.rotation_euler = (0.0, -0.384, 0.0)
ob_cube_025.scale = (1.159, 2.99, 0.1)
ob_cube_025.lineart.crease_threshold = 0.0

# ---- collection membership
scene.collection.objects.link(ob_cube)
scene.collection.objects.link(ob_cylinder)
scene.collection.objects.link(ob_cube_001)
scene.collection.objects.link(ob_cube_002)
scene.collection.objects.link(ob_cube_003)
scene.collection.objects.link(ob_cube_004)
scene.collection.objects.link(ob_cube_005)
scene.collection.objects.link(ob_cube_006)
scene.collection.objects.link(ob_cube_007)
scene.collection.objects.link(ob_cube_008)
scene.collection.objects.link(ob_cube_012)
scene.collection.objects.link(ob_cube_013)
scene.collection.objects.link(ob_cube_014)
scene.collection.objects.link(ob_cube_015)
scene.collection.objects.link(ob_cube_016)
scene.collection.objects.link(ob_cube_017)
scene.collection.objects.link(ob_cube_018)
scene.collection.objects.link(ob_cube_019)
scene.collection.objects.link(ob_cube_020)
scene.collection.objects.link(ob_cube_021)
scene.collection.objects.link(ob_cube_022)
scene.collection.objects.link(ob_cube_023)
scene.collection.objects.link(ob_cube_024)
scene.collection.objects.link(ob_cube_011)
scene.collection.objects.link(ob_cube_010)
scene.collection.objects.link(ob_cube_009)
scene.collection.objects.link(ob_cube_025)

# ---- scene / render settings (as saved in the file)
scene.frame_start = 1; scene.frame_end = 250; scene.frame_set(90)
scene.render.engine = 'BLENDER_EEVEE_NEXT'
scene.cycles.use_denoising = False
scene.cycles.samples = 128
scene.cycles.sampling_pattern = 'TABULATED_SOBOL'
scene.cycles.use_adaptive_sampling = False
scene.cycles.use_light_tree = False
scene.view_settings.view_transform = 'Filmic'
bpy.context.view_layer.update()

# ---- added for rendering (the .blend has no active camera and no usable light): camera, sun
cam_auto = bpy.data.cameras.new('AutoCamera')
cam_auto.lens = 50.0
cam_auto.sensor_width = 36.0
cam_auto.clip_end = 1000.0
ob_auto_camera = bpy.data.objects.new('AutoCamera', cam_auto)
scene.collection.objects.link(ob_auto_camera)
ob_auto_camera.location = (5.3439, -6.45423, 5.98988)
ob_auto_camera.rotation_euler = (1.09748, -7.21219e-08, 0.694738)
scene.camera = ob_auto_camera
light_auto_sun = bpy.data.lights.new('AutoSun', 'SUN')
light_auto_sun.energy = 3.0
light_auto_sun.angle = 0.0523599
ob_auto_sun = bpy.data.objects.new('AutoSun', light_auto_sun)
scene.collection.objects.link(ob_auto_sun)
ob_auto_sun.rotation_euler = (0.872665, 0.174533, 0.523599)
bpy.context.view_layer.update()
